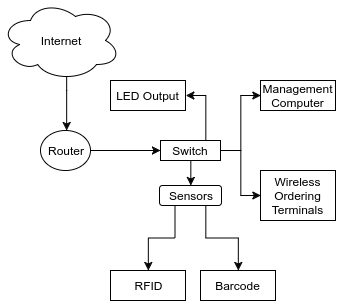

The diagram above was exported from draw.io. Its source (the exported page's mxGraphModel, read from the mxfile embedded in the PNG):
<mxGraphModel dx="708" dy="350" grid="1" gridSize="10" guides="1" tooltips="1" connect="1" arrows="1" fold="1" page="1" pageScale="1" pageWidth="850" pageHeight="1100" background="#ffffff" math="0" shadow="0">
  <root>
    <mxCell id="0" />
    <mxCell id="1" parent="0" />
    <mxCell id="5" style="edgeStyle=orthogonalEdgeStyle;rounded=0;html=1;exitX=0.55;exitY=0.95;exitPerimeter=0;jettySize=auto;orthogonalLoop=1;" edge="1" parent="1" source="2" target="4">
      <mxGeometry relative="1" as="geometry">
        <Array as="points">
          <mxPoint x="146" y="150" />
          <mxPoint x="146" y="150" />
        </Array>
      </mxGeometry>
    </mxCell>
    <mxCell id="2" value="Internet" style="ellipse;shape=cloud;whiteSpace=wrap;html=1;" vertex="1" parent="1">
      <mxGeometry x="80" y="60" width="120" height="80" as="geometry" />
    </mxCell>
    <mxCell id="4" value="Router" style="ellipse;whiteSpace=wrap;html=1;" vertex="1" parent="1">
      <mxGeometry x="120" y="190" width="50" height="40" as="geometry" />
    </mxCell>
    <mxCell id="6" value="" style="endArrow=classic;html=1;exitX=1;exitY=0.5;" edge="1" parent="1" source="4">
      <mxGeometry width="50" height="50" relative="1" as="geometry">
        <mxPoint x="80" y="300" as="sourcePoint" />
        <mxPoint x="240" y="210" as="targetPoint" />
      </mxGeometry>
    </mxCell>
    <mxCell id="14" style="edgeStyle=orthogonalEdgeStyle;rounded=0;html=1;exitX=0.5;exitY=1;jettySize=auto;orthogonalLoop=1;" edge="1" parent="1" source="7" target="11">
      <mxGeometry relative="1" as="geometry" />
    </mxCell>
    <mxCell id="18" style="edgeStyle=orthogonalEdgeStyle;rounded=0;html=1;exitX=1;exitY=0.5;entryX=0;entryY=0.5;jettySize=auto;orthogonalLoop=1;" edge="1" parent="1" source="7" target="17">
      <mxGeometry relative="1" as="geometry" />
    </mxCell>
    <mxCell id="19" style="edgeStyle=orthogonalEdgeStyle;rounded=0;html=1;exitX=0.75;exitY=0;entryX=1;entryY=0.5;jettySize=auto;orthogonalLoop=1;" edge="1" parent="1" source="7" target="15">
      <mxGeometry relative="1" as="geometry" />
    </mxCell>
    <mxCell id="21" style="edgeStyle=orthogonalEdgeStyle;rounded=0;html=1;exitX=1;exitY=0.5;entryX=0;entryY=0.5;jettySize=auto;orthogonalLoop=1;" edge="1" parent="1" source="7" target="10">
      <mxGeometry relative="1" as="geometry" />
    </mxCell>
    <mxCell id="7" value="Switch" style="whiteSpace=wrap;html=1;" vertex="1" parent="1">
      <mxGeometry x="240" y="200" width="60" height="20" as="geometry" />
    </mxCell>
    <mxCell id="8" value="RFID" style="whiteSpace=wrap;html=1;" vertex="1" parent="1">
      <mxGeometry x="190" y="330" width="75" height="30" as="geometry" />
    </mxCell>
    <mxCell id="9" value="Barcode" style="whiteSpace=wrap;html=1;" vertex="1" parent="1">
      <mxGeometry x="280" y="330" width="75" height="30" as="geometry" />
    </mxCell>
    <mxCell id="10" value="Management Computer" style="whiteSpace=wrap;html=1;" vertex="1" parent="1">
      <mxGeometry x="340" y="140" width="75" height="30" as="geometry" />
    </mxCell>
    <mxCell id="12" style="edgeStyle=orthogonalEdgeStyle;rounded=0;html=1;exitX=0.75;exitY=1;entryX=0.5;entryY=0;jettySize=auto;orthogonalLoop=1;" edge="1" parent="1" source="11" target="9">
      <mxGeometry relative="1" as="geometry" />
    </mxCell>
    <mxCell id="13" style="edgeStyle=orthogonalEdgeStyle;rounded=0;html=1;exitX=0.25;exitY=1;jettySize=auto;orthogonalLoop=1;" edge="1" parent="1" source="11" target="8">
      <mxGeometry relative="1" as="geometry" />
    </mxCell>
    <mxCell id="11" value="Sensors" style="rounded=1;whiteSpace=wrap;html=1;" vertex="1" parent="1">
      <mxGeometry x="239" y="245" width="62" height="20" as="geometry" />
    </mxCell>
    <mxCell id="15" value="LED Output" style="whiteSpace=wrap;html=1;" vertex="1" parent="1">
      <mxGeometry x="190" y="140" width="75" height="30" as="geometry" />
    </mxCell>
    <mxCell id="17" value="Wireless Ordering Terminals" style="whiteSpace=wrap;html=1;" vertex="1" parent="1">
      <mxGeometry x="340" y="230" width="75" height="50" as="geometry" />
    </mxCell>
  </root>
</mxGraphModel>